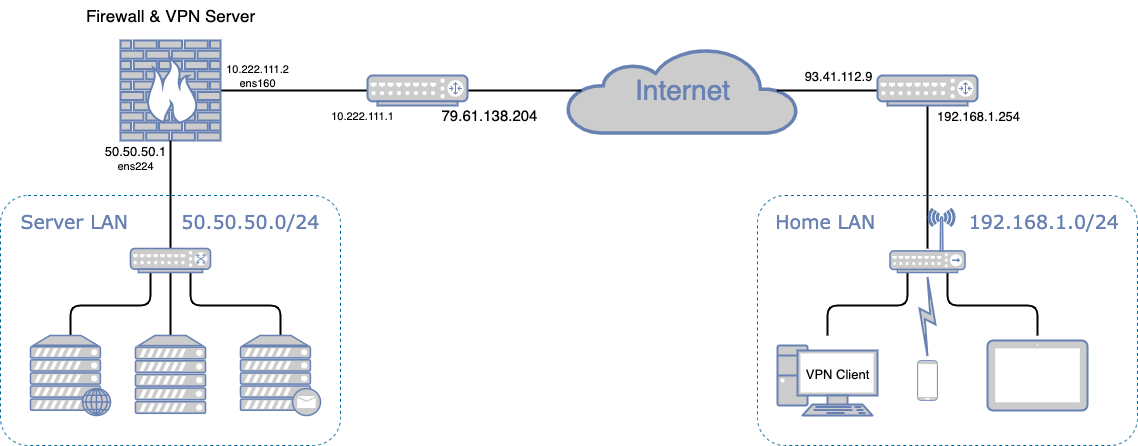

The diagram above was exported from draw.io. Its source (the exported page's mxGraphModel, read from the mxfile embedded in the PNG):
<mxGraphModel dx="1584" dy="1426" grid="1" gridSize="10" guides="1" tooltips="1" connect="1" arrows="1" fold="1" page="1" pageScale="1" pageWidth="827" pageHeight="1169" background="none" math="0" shadow="0">
  <root>
    <mxCell id="0" />
    <mxCell id="1" parent="0" />
    <mxCell id="7c3789c024ecab99-82" value="&lt;font style=&quot;font-size: 19px;&quot;&gt;Server LAN&amp;nbsp; &amp;nbsp; &amp;nbsp; &amp;nbsp; 50.50.50.0/24&lt;/font&gt;" style="rounded=1;whiteSpace=wrap;html=1;shadow=0;comic=0;strokeColor=#036897;strokeWidth=1;fillColor=none;fontFamily=Verdana;fontSize=28;fontColor=#6881B3;align=center;arcSize=11;verticalAlign=top;dashed=1;" parent="1" vertex="1">
      <mxGeometry x="10" y="255" width="340" height="250" as="geometry" />
    </mxCell>
    <mxCell id="7c3789c024ecab99-55" style="edgeStyle=none;html=1;labelBackgroundColor=none;endArrow=none;endFill=0;strokeWidth=2;fontFamily=Verdana;fontSize=28;fontColor=#6881B3;" parent="1" source="7c3789c024ecab99-8" target="7c3789c024ecab99-54" edge="1">
      <mxGeometry relative="1" as="geometry">
        <mxPoint x="300" y="87.00000000000023" as="targetPoint" />
      </mxGeometry>
    </mxCell>
    <mxCell id="Cc0lR0YdZEJClh4eeQYr-13" value="10.222.111.2&lt;br&gt;ens160" style="edgeLabel;html=1;align=center;verticalAlign=middle;resizable=0;points=[];labelBackgroundColor=none;" vertex="1" connectable="0" parent="7c3789c024ecab99-55">
      <mxGeometry x="-0.6667" y="3" relative="1" as="geometry">
        <mxPoint x="12" y="-12" as="offset" />
      </mxGeometry>
    </mxCell>
    <mxCell id="Cc0lR0YdZEJClh4eeQYr-14" value="&lt;font style=&quot;font-size: 11px;&quot;&gt;10.222.111.1&lt;/font&gt;" style="edgeLabel;html=1;align=center;verticalAlign=middle;resizable=0;points=[];" vertex="1" connectable="0" parent="7c3789c024ecab99-55">
      <mxGeometry x="0.73" y="-2" relative="1" as="geometry">
        <mxPoint x="14" y="23" as="offset" />
      </mxGeometry>
    </mxCell>
    <mxCell id="7c3789c024ecab99-53" value="Internet" style="html=1;fillColor=#CCCCCC;strokeColor=#6881B3;gradientColor=none;gradientDirection=north;strokeWidth=2;shape=mxgraph.networks.cloud;fontColor=#6881B3;rounded=0;shadow=0;comic=0;align=center;fontSize=28;" parent="1" vertex="1">
      <mxGeometry x="577" y="107.5" width="230" height="85" as="geometry" />
    </mxCell>
    <mxCell id="7c3789c024ecab99-8" value="" style="fontColor=#0066CC;verticalAlign=top;verticalLabelPosition=bottom;labelPosition=center;align=center;html=1;fillColor=#CCCCCC;strokeColor=#6881B3;gradientColor=none;gradientDirection=north;strokeWidth=2;shape=mxgraph.networks.firewall;rounded=0;shadow=0;comic=0;" parent="1" vertex="1">
      <mxGeometry x="130" y="100" width="100" height="100" as="geometry" />
    </mxCell>
    <mxCell id="7c3789c024ecab99-56" style="edgeStyle=none;html=1;labelBackgroundColor=none;endArrow=none;endFill=0;strokeWidth=2;fontFamily=Verdana;fontSize=28;fontColor=#6881B3;entryX=0.06;entryY=0.5;entryDx=0;entryDy=0;entryPerimeter=0;" parent="1" source="7c3789c024ecab99-54" target="7c3789c024ecab99-53" edge="1">
      <mxGeometry relative="1" as="geometry" />
    </mxCell>
    <mxCell id="7c3789c024ecab99-54" value="" style="fontColor=#0066CC;verticalAlign=top;verticalLabelPosition=bottom;labelPosition=center;align=center;html=1;fillColor=#CCCCCC;strokeColor=#6881B3;gradientColor=none;gradientDirection=north;strokeWidth=2;shape=mxgraph.networks.router;rounded=0;shadow=0;comic=0;" parent="1" vertex="1">
      <mxGeometry x="377" y="135" width="100" height="30" as="geometry" />
    </mxCell>
    <mxCell id="7c3789c024ecab99-75" style="edgeStyle=orthogonalEdgeStyle;html=1;labelBackgroundColor=none;endArrow=none;endFill=0;strokeWidth=2;fontFamily=Verdana;fontSize=28;fontColor=#6881B3;entryX=0.5;entryY=1;entryDx=0;entryDy=0;entryPerimeter=0;" parent="1" source="Cc0lR0YdZEJClh4eeQYr-4" target="7c3789c024ecab99-8" edge="1">
      <mxGeometry relative="1" as="geometry">
        <mxPoint x="467" y="147" as="targetPoint" />
        <mxPoint x="-82" y="146.5767647058824" as="sourcePoint" />
      </mxGeometry>
    </mxCell>
    <mxCell id="Cc0lR0YdZEJClh4eeQYr-12" value="&lt;font style=&quot;font-size: 13px;&quot;&gt;50.50.50.1&lt;/font&gt;&lt;br&gt;ens224" style="edgeLabel;html=1;align=center;verticalAlign=middle;resizable=0;points=[];labelBackgroundColor=none;" vertex="1" connectable="0" parent="7c3789c024ecab99-75">
      <mxGeometry x="0.6842" y="-2" relative="1" as="geometry">
        <mxPoint x="-38" as="offset" />
      </mxGeometry>
    </mxCell>
    <mxCell id="Cc0lR0YdZEJClh4eeQYr-6" style="edgeStyle=orthogonalEdgeStyle;rounded=1;orthogonalLoop=1;jettySize=auto;html=1;labelBackgroundColor=none;endArrow=none;fontSize=28;fontFamily=Verdana;fontColor=#6881B3;endFill=0;strokeWidth=2;entryX=0.5;entryY=0;entryDx=0;entryDy=0;entryPerimeter=0;" edge="1" parent="1" source="Cc0lR0YdZEJClh4eeQYr-4" target="Cc0lR0YdZEJClh4eeQYr-5">
      <mxGeometry relative="1" as="geometry">
        <Array as="points">
          <mxPoint x="160" y="365" />
          <mxPoint x="80" y="365" />
        </Array>
      </mxGeometry>
    </mxCell>
    <mxCell id="Cc0lR0YdZEJClh4eeQYr-9" style="edgeStyle=orthogonalEdgeStyle;rounded=1;orthogonalLoop=1;jettySize=auto;html=1;labelBackgroundColor=none;endArrow=none;fontSize=28;fontFamily=Verdana;fontColor=#6881B3;endFill=0;strokeWidth=2;entryX=0.5;entryY=0;entryDx=0;entryDy=0;entryPerimeter=0;" edge="1" parent="1" source="Cc0lR0YdZEJClh4eeQYr-4" target="Cc0lR0YdZEJClh4eeQYr-7">
      <mxGeometry relative="1" as="geometry" />
    </mxCell>
    <mxCell id="Cc0lR0YdZEJClh4eeQYr-10" style="edgeStyle=orthogonalEdgeStyle;rounded=1;orthogonalLoop=1;jettySize=auto;html=1;labelBackgroundColor=none;endArrow=none;fontSize=28;fontFamily=Verdana;fontColor=#6881B3;endFill=0;strokeWidth=2;entryX=0.5;entryY=0;entryDx=0;entryDy=0;entryPerimeter=0;" edge="1" parent="1" source="Cc0lR0YdZEJClh4eeQYr-4" target="Cc0lR0YdZEJClh4eeQYr-8">
      <mxGeometry relative="1" as="geometry">
        <Array as="points">
          <mxPoint x="200" y="365" />
          <mxPoint x="290" y="365" />
        </Array>
      </mxGeometry>
    </mxCell>
    <mxCell id="Cc0lR0YdZEJClh4eeQYr-4" value="" style="fontColor=#0066CC;verticalAlign=top;verticalLabelPosition=bottom;labelPosition=center;align=center;html=1;outlineConnect=0;fillColor=#CCCCCC;strokeColor=#6881B3;gradientColor=none;gradientDirection=north;strokeWidth=2;shape=mxgraph.networks.switch;aspect=fixed;" vertex="1" parent="1">
      <mxGeometry x="140" y="308" width="80" height="24" as="geometry" />
    </mxCell>
    <mxCell id="Cc0lR0YdZEJClh4eeQYr-5" value="" style="fontColor=#0066CC;verticalAlign=top;verticalLabelPosition=bottom;labelPosition=center;align=center;html=1;outlineConnect=0;fillColor=#CCCCCC;strokeColor=#6881B3;gradientColor=none;gradientDirection=north;strokeWidth=2;shape=mxgraph.networks.web_server;aspect=fixed;" vertex="1" parent="1">
      <mxGeometry x="40" y="395" width="80" height="80" as="geometry" />
    </mxCell>
    <mxCell id="Cc0lR0YdZEJClh4eeQYr-7" value="" style="fontColor=#0066CC;verticalAlign=top;verticalLabelPosition=bottom;labelPosition=center;align=center;html=1;outlineConnect=0;fillColor=#CCCCCC;strokeColor=#6881B3;gradientColor=none;gradientDirection=north;strokeWidth=2;shape=mxgraph.networks.server;aspect=fixed;" vertex="1" parent="1">
      <mxGeometry x="145" y="395" width="70" height="77.78" as="geometry" />
    </mxCell>
    <mxCell id="Cc0lR0YdZEJClh4eeQYr-8" value="" style="fontColor=#0066CC;verticalAlign=top;verticalLabelPosition=bottom;labelPosition=center;align=center;html=1;outlineConnect=0;fillColor=#CCCCCC;strokeColor=#6881B3;gradientColor=none;gradientDirection=north;strokeWidth=2;shape=mxgraph.networks.mail_server;aspect=fixed;" vertex="1" parent="1">
      <mxGeometry x="250" y="395" width="80" height="80" as="geometry" />
    </mxCell>
    <mxCell id="Cc0lR0YdZEJClh4eeQYr-15" value="&lt;font style=&quot;font-size: 15px;&quot;&gt;79.61.138.204&lt;/font&gt;" style="text;html=1;align=center;verticalAlign=middle;resizable=0;points=[];autosize=1;strokeColor=none;fillColor=none;" vertex="1" parent="1">
      <mxGeometry x="444" y="165" width="110" height="20" as="geometry" />
    </mxCell>
    <mxCell id="Cc0lR0YdZEJClh4eeQYr-16" value="&lt;font style=&quot;font-size: 17px;&quot;&gt;Firewall &amp;amp; VPN Server&lt;/font&gt;" style="text;html=1;align=center;verticalAlign=middle;resizable=0;points=[];autosize=1;strokeColor=none;fillColor=none;fontSize=19;" vertex="1" parent="1">
      <mxGeometry x="90" y="60" width="180" height="30" as="geometry" />
    </mxCell>
    <mxCell id="Cc0lR0YdZEJClh4eeQYr-18" style="edgeStyle=none;html=1;labelBackgroundColor=none;endArrow=none;endFill=0;strokeWidth=2;fontFamily=Verdana;fontSize=28;fontColor=#6881B3;entryX=0.91;entryY=0.5;entryDx=0;entryDy=0;entryPerimeter=0;" edge="1" parent="1" source="Cc0lR0YdZEJClh4eeQYr-19" target="7c3789c024ecab99-53">
      <mxGeometry relative="1" as="geometry">
        <mxPoint x="1100.8000000000002" y="150" as="targetPoint" />
      </mxGeometry>
    </mxCell>
    <mxCell id="Cc0lR0YdZEJClh4eeQYr-21" value="93.41.112.9" style="edgeLabel;html=1;align=center;verticalAlign=middle;resizable=0;points=[];fontSize=13;" vertex="1" connectable="0" parent="Cc0lR0YdZEJClh4eeQYr-18">
      <mxGeometry x="-0.6822" y="1" relative="1" as="geometry">
        <mxPoint x="-24" y="-16" as="offset" />
      </mxGeometry>
    </mxCell>
    <mxCell id="Cc0lR0YdZEJClh4eeQYr-30" style="edgeStyle=orthogonalEdgeStyle;rounded=1;orthogonalLoop=1;jettySize=auto;html=1;fontSize=28;labelBackgroundColor=none;endArrow=none;fontFamily=Verdana;fontColor=#6881B3;endFill=0;strokeWidth=2;" edge="1" parent="1" source="Cc0lR0YdZEJClh4eeQYr-19">
      <mxGeometry relative="1" as="geometry">
        <mxPoint x="937" y="308" as="targetPoint" />
      </mxGeometry>
    </mxCell>
    <mxCell id="Cc0lR0YdZEJClh4eeQYr-31" value="192.168.1.254" style="edgeLabel;html=1;align=center;verticalAlign=middle;resizable=0;points=[];fontSize=13;" vertex="1" connectable="0" parent="Cc0lR0YdZEJClh4eeQYr-30">
      <mxGeometry x="-0.6853" y="2" relative="1" as="geometry">
        <mxPoint x="48" y="-13" as="offset" />
      </mxGeometry>
    </mxCell>
    <mxCell id="Cc0lR0YdZEJClh4eeQYr-19" value="" style="fontColor=#0066CC;verticalAlign=top;verticalLabelPosition=bottom;labelPosition=center;align=center;html=1;fillColor=#CCCCCC;strokeColor=#6881B3;gradientColor=none;gradientDirection=north;strokeWidth=2;shape=mxgraph.networks.router;rounded=0;shadow=0;comic=0;" vertex="1" parent="1">
      <mxGeometry x="887" y="135" width="100" height="30" as="geometry" />
    </mxCell>
    <mxCell id="Cc0lR0YdZEJClh4eeQYr-22" value="&lt;font style=&quot;font-size: 19px;&quot;&gt;Home LAN&amp;nbsp; &amp;nbsp; &amp;nbsp; &amp;nbsp; &amp;nbsp; &amp;nbsp; &amp;nbsp; 192.168.1.0/24&lt;/font&gt;" style="rounded=1;whiteSpace=wrap;html=1;shadow=0;comic=0;strokeColor=#036897;strokeWidth=1;fillColor=none;fontFamily=Verdana;fontSize=28;fontColor=#6881B3;align=center;arcSize=11;verticalAlign=top;dashed=1;" vertex="1" parent="1">
      <mxGeometry x="767" y="255" width="380" height="250" as="geometry" />
    </mxCell>
    <mxCell id="Cc0lR0YdZEJClh4eeQYr-23" style="edgeStyle=orthogonalEdgeStyle;rounded=1;orthogonalLoop=1;jettySize=auto;html=1;labelBackgroundColor=none;endArrow=none;fontSize=28;fontFamily=Verdana;fontColor=#6881B3;endFill=0;strokeWidth=2;entryX=0.5;entryY=0;entryDx=0;entryDy=0;entryPerimeter=0;" edge="1" parent="1">
      <mxGeometry relative="1" as="geometry">
        <Array as="points">
          <mxPoint x="917" y="365" />
          <mxPoint x="837" y="365" />
        </Array>
        <mxPoint x="917" y="332" as="sourcePoint" />
        <mxPoint x="837" y="395" as="targetPoint" />
      </mxGeometry>
    </mxCell>
    <mxCell id="Cc0lR0YdZEJClh4eeQYr-25" style="edgeStyle=orthogonalEdgeStyle;rounded=1;orthogonalLoop=1;jettySize=auto;html=1;labelBackgroundColor=none;endArrow=none;fontSize=28;fontFamily=Verdana;fontColor=#6881B3;endFill=0;strokeWidth=2;entryX=0.5;entryY=0;entryDx=0;entryDy=0;entryPerimeter=0;" edge="1" parent="1">
      <mxGeometry relative="1" as="geometry">
        <Array as="points">
          <mxPoint x="957" y="365" />
          <mxPoint x="1047" y="365" />
        </Array>
        <mxPoint x="957" y="332" as="sourcePoint" />
        <mxPoint x="1047" y="395" as="targetPoint" />
      </mxGeometry>
    </mxCell>
    <mxCell id="Cc0lR0YdZEJClh4eeQYr-32" value="" style="fontColor=#0066CC;verticalAlign=top;verticalLabelPosition=bottom;labelPosition=center;align=center;html=1;outlineConnect=0;fillColor=#CCCCCC;strokeColor=#6881B3;gradientColor=none;gradientDirection=north;strokeWidth=2;shape=mxgraph.networks.pc;labelBackgroundColor=none;fontSize=13;" vertex="1" parent="1">
      <mxGeometry x="787" y="405" width="100" height="70" as="geometry" />
    </mxCell>
    <mxCell id="Cc0lR0YdZEJClh4eeQYr-34" value="" style="fontColor=#0066CC;verticalAlign=top;verticalLabelPosition=bottom;labelPosition=center;align=center;html=1;outlineConnect=0;fillColor=#CCCCCC;strokeColor=#6881B3;gradientColor=none;gradientDirection=north;strokeWidth=2;shape=mxgraph.networks.wireless_hub;labelBackgroundColor=none;fontSize=13;aspect=fixed;" vertex="1" parent="1">
      <mxGeometry x="899.5" y="268.25" width="75" height="63.75" as="geometry" />
    </mxCell>
    <mxCell id="Cc0lR0YdZEJClh4eeQYr-33" value="" style="fontColor=#0066CC;verticalAlign=top;verticalLabelPosition=bottom;labelPosition=center;align=center;html=1;outlineConnect=0;fillColor=#CCCCCC;strokeColor=#6881B3;gradientColor=none;gradientDirection=north;strokeWidth=2;shape=mxgraph.networks.tablet;labelBackgroundColor=none;fontSize=13;" vertex="1" parent="1">
      <mxGeometry x="997" y="400" width="100" height="70" as="geometry" />
    </mxCell>
    <mxCell id="Cc0lR0YdZEJClh4eeQYr-35" value="" style="html=1;outlineConnect=0;fillColor=#CCCCCC;strokeColor=#6881B3;gradientColor=none;gradientDirection=north;strokeWidth=2;shape=mxgraph.networks.comm_link_edge;html=1;rounded=0;fontSize=13;entryX=0.5;entryY=1;entryDx=0;entryDy=0;entryPerimeter=0;exitX=0.5;exitY=0;exitDx=0;exitDy=0;exitPerimeter=0;" edge="1" parent="1" source="Cc0lR0YdZEJClh4eeQYr-36" target="Cc0lR0YdZEJClh4eeQYr-34">
      <mxGeometry width="100" height="100" relative="1" as="geometry">
        <mxPoint x="687" y="625" as="sourcePoint" />
        <mxPoint x="787" y="525" as="targetPoint" />
      </mxGeometry>
    </mxCell>
    <mxCell id="Cc0lR0YdZEJClh4eeQYr-36" value="" style="fontColor=#0066CC;verticalAlign=top;verticalLabelPosition=bottom;labelPosition=center;align=center;html=1;outlineConnect=0;fillColor=#CCCCCC;strokeColor=#6881B3;gradientColor=none;gradientDirection=north;strokeWidth=2;shape=mxgraph.networks.mobile;labelBackgroundColor=none;fontSize=13;aspect=fixed;" vertex="1" parent="1">
      <mxGeometry x="927" y="420" width="20" height="40" as="geometry" />
    </mxCell>
    <mxCell id="Cc0lR0YdZEJClh4eeQYr-37" value="VPN Client" style="text;html=1;align=center;verticalAlign=middle;resizable=0;points=[];autosize=1;strokeColor=none;fillColor=none;fontSize=13;" vertex="1" parent="1">
      <mxGeometry x="807" y="423.89" width="80" height="20" as="geometry" />
    </mxCell>
  </root>
</mxGraphModel>